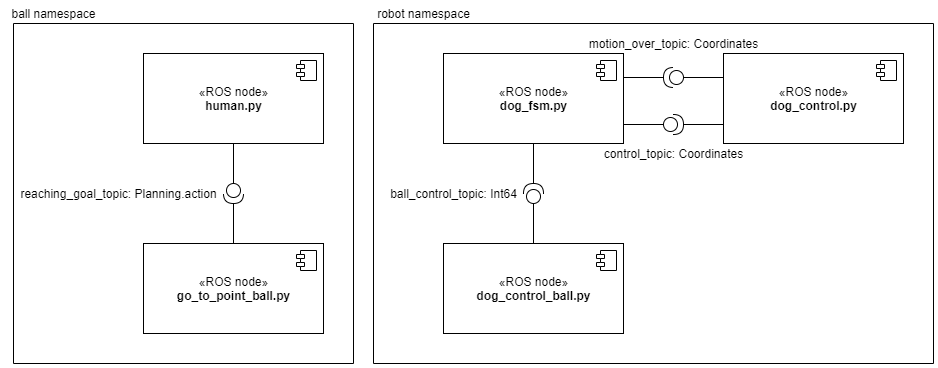

The diagram above was exported from draw.io. Its source (the exported page's mxGraphModel, read from the mxfile embedded in the PNG):
<mxGraphModel dx="1022" dy="475" grid="1" gridSize="10" guides="1" tooltips="1" connect="1" arrows="1" fold="1" page="1" pageScale="1.5" pageWidth="1169" pageHeight="826" background="none" math="0" shadow="0">
  <root>
    <mxCell id="0" style=";html=1;" />
    <mxCell id="1" style=";html=1;" parent="0" />
    <mxCell id="u4Q-Aoqh4xQkBzfOhJR--3" value="«ROS node»&lt;br&gt;&lt;b&gt;human.py&lt;/b&gt;" style="html=1;dropTarget=0;" parent="1" vertex="1">
      <mxGeometry x="170" y="100" width="180" height="90" as="geometry" />
    </mxCell>
    <mxCell id="u4Q-Aoqh4xQkBzfOhJR--4" value="" style="shape=module;jettyWidth=8;jettyHeight=4;" parent="u4Q-Aoqh4xQkBzfOhJR--3" vertex="1">
      <mxGeometry x="1" width="20" height="20" relative="1" as="geometry">
        <mxPoint x="-27" y="7" as="offset" />
      </mxGeometry>
    </mxCell>
    <mxCell id="u4Q-Aoqh4xQkBzfOhJR--7" value="«ROS node»&lt;br&gt;&lt;b&gt;dog_fsm.py&lt;/b&gt;" style="html=1;dropTarget=0;" parent="1" vertex="1">
      <mxGeometry x="470" y="100" width="180" height="90" as="geometry" />
    </mxCell>
    <mxCell id="u4Q-Aoqh4xQkBzfOhJR--8" value="" style="shape=module;jettyWidth=8;jettyHeight=4;" parent="u4Q-Aoqh4xQkBzfOhJR--7" vertex="1">
      <mxGeometry x="1" width="20" height="20" relative="1" as="geometry">
        <mxPoint x="-27" y="7" as="offset" />
      </mxGeometry>
    </mxCell>
    <mxCell id="u4Q-Aoqh4xQkBzfOhJR--9" value="«ROS node»&lt;br&gt;&lt;b&gt;dog_control.py&lt;/b&gt;" style="html=1;dropTarget=0;" parent="1" vertex="1">
      <mxGeometry x="750" y="100" width="180" height="90" as="geometry" />
    </mxCell>
    <mxCell id="u4Q-Aoqh4xQkBzfOhJR--10" value="" style="shape=module;jettyWidth=8;jettyHeight=4;" parent="u4Q-Aoqh4xQkBzfOhJR--9" vertex="1">
      <mxGeometry x="1" width="20" height="20" relative="1" as="geometry">
        <mxPoint x="-27" y="7" as="offset" />
      </mxGeometry>
    </mxCell>
    <mxCell id="u4Q-Aoqh4xQkBzfOhJR--17" value="" style="shape=providedRequiredInterface;html=1;verticalLabelPosition=bottom;direction=south;" parent="1" vertex="1">
      <mxGeometry x="250" y="230" width="20" height="20" as="geometry" />
    </mxCell>
    <mxCell id="u4Q-Aoqh4xQkBzfOhJR--20" value="" style="line;strokeWidth=1;fillColor=none;align=left;verticalAlign=middle;spacingTop=-1;spacingLeft=3;spacingRight=3;rotatable=0;labelPosition=right;points=[];portConstraint=eastwest;direction=south;" parent="1" vertex="1">
      <mxGeometry x="256" y="250" width="8" height="40" as="geometry" />
    </mxCell>
    <mxCell id="u4Q-Aoqh4xQkBzfOhJR--25" value="reaching_goal_topic: Planning.action" style="text;html=1;align=center;verticalAlign=middle;resizable=0;points=[];autosize=1;" parent="1" vertex="1">
      <mxGeometry x="40" y="230" width="210" height="20" as="geometry" />
    </mxCell>
    <mxCell id="u4Q-Aoqh4xQkBzfOhJR--26" value="control_topic: Coordinates" style="text;html=1;align=center;verticalAlign=middle;resizable=0;points=[];autosize=1;" parent="1" vertex="1">
      <mxGeometry x="625" y="190" width="150" height="20" as="geometry" />
    </mxCell>
    <mxCell id="2MGHzoBcjqpFpk-KikV4-4" value="motion_over_topic: Coordinates" style="text;html=1;align=center;verticalAlign=middle;resizable=0;points=[];autosize=1;" parent="1" vertex="1">
      <mxGeometry x="610" y="80" width="180" height="20" as="geometry" />
    </mxCell>
    <mxCell id="xkh4M2jthn0UpmuMeKKK-1" value="«ROS node»&lt;br&gt;&lt;b&gt;go_to_point_ball.py&lt;/b&gt;" style="html=1;dropTarget=0;" parent="1" vertex="1">
      <mxGeometry x="170" y="290" width="180" height="90" as="geometry" />
    </mxCell>
    <mxCell id="xkh4M2jthn0UpmuMeKKK-2" value="" style="shape=module;jettyWidth=8;jettyHeight=4;" parent="xkh4M2jthn0UpmuMeKKK-1" vertex="1">
      <mxGeometry x="1" width="20" height="20" relative="1" as="geometry">
        <mxPoint x="-27" y="7" as="offset" />
      </mxGeometry>
    </mxCell>
    <mxCell id="xkh4M2jthn0UpmuMeKKK-3" value="«ROS node»&lt;br&gt;&lt;b&gt;dog_control_ball.py&lt;/b&gt;" style="html=1;dropTarget=0;" parent="1" vertex="1">
      <mxGeometry x="470" y="290" width="180" height="90" as="geometry" />
    </mxCell>
    <mxCell id="xkh4M2jthn0UpmuMeKKK-4" value="" style="shape=module;jettyWidth=8;jettyHeight=4;" parent="xkh4M2jthn0UpmuMeKKK-3" vertex="1">
      <mxGeometry x="1" width="20" height="20" relative="1" as="geometry">
        <mxPoint x="-27" y="7" as="offset" />
      </mxGeometry>
    </mxCell>
    <mxCell id="xkh4M2jthn0UpmuMeKKK-6" value="" style="line;strokeWidth=1;fillColor=none;align=left;verticalAlign=middle;spacingTop=-1;spacingLeft=3;spacingRight=3;rotatable=0;labelPosition=right;points=[];portConstraint=eastwest;direction=south;" parent="1" vertex="1">
      <mxGeometry x="256" y="190" width="8" height="40" as="geometry" />
    </mxCell>
    <mxCell id="xkh4M2jthn0UpmuMeKKK-8" value="" style="shape=providedRequiredInterface;html=1;verticalLabelPosition=bottom;direction=north;" parent="1" vertex="1">
      <mxGeometry x="550" y="230" width="20" height="20" as="geometry" />
    </mxCell>
    <mxCell id="xkh4M2jthn0UpmuMeKKK-9" value="" style="line;strokeWidth=1;fillColor=none;align=left;verticalAlign=middle;spacingTop=-1;spacingLeft=3;spacingRight=3;rotatable=0;labelPosition=right;points=[];portConstraint=eastwest;direction=south;" parent="1" vertex="1">
      <mxGeometry x="556" y="250" width="8" height="40" as="geometry" />
    </mxCell>
    <mxCell id="xkh4M2jthn0UpmuMeKKK-10" value="" style="line;strokeWidth=1;fillColor=none;align=left;verticalAlign=middle;spacingTop=-1;spacingLeft=3;spacingRight=3;rotatable=0;labelPosition=right;points=[];portConstraint=eastwest;direction=south;" parent="1" vertex="1">
      <mxGeometry x="556" y="190" width="8" height="40" as="geometry" />
    </mxCell>
    <mxCell id="xkh4M2jthn0UpmuMeKKK-11" value="" style="line;strokeWidth=1;fillColor=none;align=left;verticalAlign=middle;spacingTop=-1;spacingLeft=3;spacingRight=3;rotatable=0;labelPosition=right;points=[];portConstraint=eastwest;direction=west;" parent="1" vertex="1">
      <mxGeometry x="650" y="120" width="40" height="8" as="geometry" />
    </mxCell>
    <mxCell id="xkh4M2jthn0UpmuMeKKK-12" value="" style="line;strokeWidth=1;fillColor=none;align=left;verticalAlign=middle;spacingTop=-1;spacingLeft=3;spacingRight=3;rotatable=0;labelPosition=right;points=[];portConstraint=eastwest;direction=west;" parent="1" vertex="1">
      <mxGeometry x="710" y="120" width="40" height="8" as="geometry" />
    </mxCell>
    <mxCell id="xkh4M2jthn0UpmuMeKKK-14" value="" style="shape=providedRequiredInterface;html=1;verticalLabelPosition=bottom;direction=east;" parent="1" vertex="1">
      <mxGeometry x="690" y="161" width="20" height="20" as="geometry" />
    </mxCell>
    <mxCell id="xkh4M2jthn0UpmuMeKKK-16" value="" style="line;strokeWidth=1;fillColor=none;align=left;verticalAlign=middle;spacingTop=-1;spacingLeft=3;spacingRight=3;rotatable=0;labelPosition=right;points=[];portConstraint=eastwest;direction=west;" parent="1" vertex="1">
      <mxGeometry x="650" y="167" width="40" height="8" as="geometry" />
    </mxCell>
    <mxCell id="xkh4M2jthn0UpmuMeKKK-17" value="" style="line;strokeWidth=1;fillColor=none;align=left;verticalAlign=middle;spacingTop=-1;spacingLeft=3;spacingRight=3;rotatable=0;labelPosition=right;points=[];portConstraint=eastwest;direction=west;" parent="1" vertex="1">
      <mxGeometry x="710" y="167" width="40" height="8" as="geometry" />
    </mxCell>
    <mxCell id="xkh4M2jthn0UpmuMeKKK-19" value="" style="shape=providedRequiredInterface;html=1;verticalLabelPosition=bottom;direction=west;" parent="1" vertex="1">
      <mxGeometry x="690" y="114" width="20" height="20" as="geometry" />
    </mxCell>
    <mxCell id="xkh4M2jthn0UpmuMeKKK-20" value="ball_control_topic: Int64" style="text;html=1;align=center;verticalAlign=middle;resizable=0;points=[];autosize=1;" parent="1" vertex="1">
      <mxGeometry x="410" y="230" width="140" height="20" as="geometry" />
    </mxCell>
    <mxCell id="xkh4M2jthn0UpmuMeKKK-23" value="" style="endArrow=none;html=1;" parent="1" edge="1">
      <mxGeometry width="50" height="50" relative="1" as="geometry">
        <mxPoint x="40" y="410" as="sourcePoint" />
        <mxPoint x="40" y="70" as="targetPoint" />
      </mxGeometry>
    </mxCell>
    <mxCell id="xkh4M2jthn0UpmuMeKKK-24" value="" style="endArrow=none;html=1;" parent="1" edge="1">
      <mxGeometry width="50" height="50" relative="1" as="geometry">
        <mxPoint x="380" y="410" as="sourcePoint" />
        <mxPoint x="380" y="70" as="targetPoint" />
      </mxGeometry>
    </mxCell>
    <mxCell id="xkh4M2jthn0UpmuMeKKK-25" value="" style="endArrow=none;html=1;" parent="1" edge="1">
      <mxGeometry width="50" height="50" relative="1" as="geometry">
        <mxPoint x="380" y="410" as="sourcePoint" />
        <mxPoint x="40" y="410" as="targetPoint" />
      </mxGeometry>
    </mxCell>
    <mxCell id="xkh4M2jthn0UpmuMeKKK-26" value="" style="endArrow=none;html=1;" parent="1" edge="1">
      <mxGeometry width="50" height="50" relative="1" as="geometry">
        <mxPoint x="380" y="70" as="sourcePoint" />
        <mxPoint x="40" y="70" as="targetPoint" />
      </mxGeometry>
    </mxCell>
    <mxCell id="xkh4M2jthn0UpmuMeKKK-27" value="" style="endArrow=none;html=1;" parent="1" edge="1">
      <mxGeometry width="50" height="50" relative="1" as="geometry">
        <mxPoint x="960" y="410" as="sourcePoint" />
        <mxPoint x="400" y="410" as="targetPoint" />
      </mxGeometry>
    </mxCell>
    <mxCell id="xkh4M2jthn0UpmuMeKKK-28" value="" style="endArrow=none;html=1;" parent="1" edge="1">
      <mxGeometry width="50" height="50" relative="1" as="geometry">
        <mxPoint x="960" y="70" as="sourcePoint" />
        <mxPoint x="400" y="70" as="targetPoint" />
      </mxGeometry>
    </mxCell>
    <mxCell id="xkh4M2jthn0UpmuMeKKK-29" value="" style="endArrow=none;html=1;" parent="1" edge="1">
      <mxGeometry width="50" height="50" relative="1" as="geometry">
        <mxPoint x="400" y="410" as="sourcePoint" />
        <mxPoint x="400" y="70" as="targetPoint" />
      </mxGeometry>
    </mxCell>
    <mxCell id="xkh4M2jthn0UpmuMeKKK-30" value="" style="endArrow=none;html=1;" parent="1" edge="1">
      <mxGeometry width="50" height="50" relative="1" as="geometry">
        <mxPoint x="960" y="410" as="sourcePoint" />
        <mxPoint x="960" y="70" as="targetPoint" />
      </mxGeometry>
    </mxCell>
    <mxCell id="xkh4M2jthn0UpmuMeKKK-31" value="ball namespace" style="text;html=1;align=center;verticalAlign=middle;resizable=0;points=[];autosize=1;" parent="1" vertex="1">
      <mxGeometry x="30" y="50" width="100" height="20" as="geometry" />
    </mxCell>
    <mxCell id="xkh4M2jthn0UpmuMeKKK-32" value="robot namespace" style="text;html=1;align=center;verticalAlign=middle;resizable=0;points=[];autosize=1;" parent="1" vertex="1">
      <mxGeometry x="395" y="50" width="110" height="20" as="geometry" />
    </mxCell>
  </root>
</mxGraphModel>